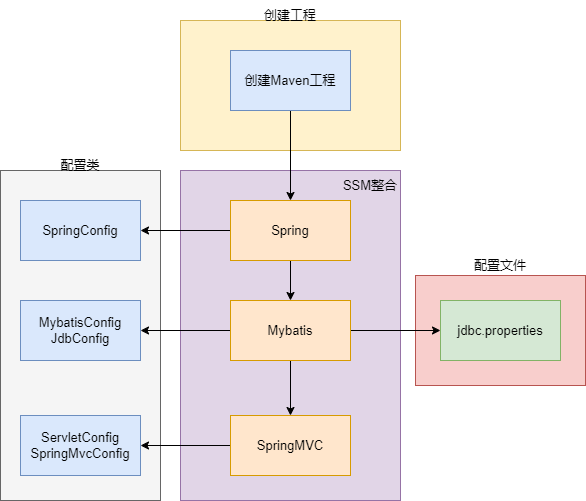

The diagram above was exported from draw.io. Its source (the exported page's mxGraphModel, read from the mxfile embedded in the PNG):
<mxGraphModel dx="1418" dy="820" grid="1" gridSize="10" guides="1" tooltips="1" connect="1" arrows="1" fold="1" page="1" pageScale="1" pageWidth="827" pageHeight="1169" math="0" shadow="0">
  <root>
    <mxCell id="0" />
    <mxCell id="1" parent="0" />
    <mxCell id="jThl4EGqu7K2cokpQCmP-24" value="" style="rounded=0;whiteSpace=wrap;html=1;fontSize=13;fillColor=#e1d5e7;strokeColor=#9673a6;" vertex="1" parent="1">
      <mxGeometry x="360" y="280" width="220" height="330" as="geometry" />
    </mxCell>
    <mxCell id="jThl4EGqu7K2cokpQCmP-21" value="" style="rounded=0;whiteSpace=wrap;html=1;fontSize=13;fillColor=#f8cecc;strokeColor=#b85450;" vertex="1" parent="1">
      <mxGeometry x="595" y="385" width="170" height="110" as="geometry" />
    </mxCell>
    <mxCell id="jThl4EGqu7K2cokpQCmP-19" value="" style="rounded=0;whiteSpace=wrap;html=1;fontSize=13;fillColor=#f5f5f5;strokeColor=#666666;fontColor=#333333;" vertex="1" parent="1">
      <mxGeometry x="180" y="280" width="160" height="330" as="geometry" />
    </mxCell>
    <mxCell id="jThl4EGqu7K2cokpQCmP-2" value="" style="rounded=0;whiteSpace=wrap;html=1;fontSize=13;fillColor=#fff2cc;strokeColor=#d6b656;" vertex="1" parent="1">
      <mxGeometry x="360" y="130" width="220" height="130" as="geometry" />
    </mxCell>
    <mxCell id="jThl4EGqu7K2cokpQCmP-5" style="edgeStyle=orthogonalEdgeStyle;rounded=0;orthogonalLoop=1;jettySize=auto;html=1;fontSize=13;" edge="1" parent="1" source="jThl4EGqu7K2cokpQCmP-3" target="jThl4EGqu7K2cokpQCmP-4">
      <mxGeometry relative="1" as="geometry" />
    </mxCell>
    <mxCell id="jThl4EGqu7K2cokpQCmP-3" value="创建Maven工程" style="rounded=0;whiteSpace=wrap;html=1;fontSize=13;fillColor=#dae8fc;strokeColor=#6c8ebf;" vertex="1" parent="1">
      <mxGeometry x="410" y="160" width="120" height="60" as="geometry" />
    </mxCell>
    <mxCell id="jThl4EGqu7K2cokpQCmP-7" style="edgeStyle=orthogonalEdgeStyle;rounded=0;orthogonalLoop=1;jettySize=auto;html=1;entryX=1;entryY=0.5;entryDx=0;entryDy=0;fontSize=13;" edge="1" parent="1" source="jThl4EGqu7K2cokpQCmP-4" target="jThl4EGqu7K2cokpQCmP-6">
      <mxGeometry relative="1" as="geometry" />
    </mxCell>
    <mxCell id="jThl4EGqu7K2cokpQCmP-17" style="edgeStyle=orthogonalEdgeStyle;rounded=0;orthogonalLoop=1;jettySize=auto;html=1;fontSize=13;" edge="1" parent="1" source="jThl4EGqu7K2cokpQCmP-4" target="jThl4EGqu7K2cokpQCmP-8">
      <mxGeometry relative="1" as="geometry" />
    </mxCell>
    <mxCell id="jThl4EGqu7K2cokpQCmP-4" value="Spring" style="rounded=0;whiteSpace=wrap;html=1;fontSize=13;fillColor=#ffe6cc;strokeColor=#d79b00;" vertex="1" parent="1">
      <mxGeometry x="410" y="310" width="120" height="60" as="geometry" />
    </mxCell>
    <mxCell id="jThl4EGqu7K2cokpQCmP-6" value="SpringConfig" style="rounded=0;whiteSpace=wrap;html=1;fontSize=13;fillColor=#dae8fc;strokeColor=#6c8ebf;" vertex="1" parent="1">
      <mxGeometry x="200" y="310" width="120" height="60" as="geometry" />
    </mxCell>
    <mxCell id="jThl4EGqu7K2cokpQCmP-11" style="edgeStyle=orthogonalEdgeStyle;rounded=0;orthogonalLoop=1;jettySize=auto;html=1;entryX=1;entryY=0.5;entryDx=0;entryDy=0;fontSize=13;" edge="1" parent="1" source="jThl4EGqu7K2cokpQCmP-8" target="jThl4EGqu7K2cokpQCmP-9">
      <mxGeometry relative="1" as="geometry" />
    </mxCell>
    <mxCell id="jThl4EGqu7K2cokpQCmP-16" style="edgeStyle=orthogonalEdgeStyle;rounded=0;orthogonalLoop=1;jettySize=auto;html=1;fontSize=13;" edge="1" parent="1" source="jThl4EGqu7K2cokpQCmP-8" target="jThl4EGqu7K2cokpQCmP-12">
      <mxGeometry relative="1" as="geometry" />
    </mxCell>
    <mxCell id="jThl4EGqu7K2cokpQCmP-18" style="edgeStyle=orthogonalEdgeStyle;rounded=0;orthogonalLoop=1;jettySize=auto;html=1;entryX=0.5;entryY=0;entryDx=0;entryDy=0;fontSize=13;" edge="1" parent="1" source="jThl4EGqu7K2cokpQCmP-8" target="jThl4EGqu7K2cokpQCmP-13">
      <mxGeometry relative="1" as="geometry" />
    </mxCell>
    <mxCell id="jThl4EGqu7K2cokpQCmP-8" value="Mybatis" style="rounded=0;whiteSpace=wrap;html=1;fontSize=13;fillColor=#ffe6cc;strokeColor=#d79b00;" vertex="1" parent="1">
      <mxGeometry x="410" y="410" width="120" height="60" as="geometry" />
    </mxCell>
    <mxCell id="jThl4EGqu7K2cokpQCmP-9" value="MybatisConfig&lt;br style=&quot;font-size: 13px;&quot;&gt;JdbConfig" style="rounded=0;whiteSpace=wrap;html=1;fontSize=13;fillColor=#dae8fc;strokeColor=#6c8ebf;" vertex="1" parent="1">
      <mxGeometry x="200" y="410" width="120" height="60" as="geometry" />
    </mxCell>
    <mxCell id="jThl4EGqu7K2cokpQCmP-12" value="jdbc.properties" style="rounded=0;whiteSpace=wrap;html=1;fontSize=13;fillColor=#d5e8d4;strokeColor=#82b366;" vertex="1" parent="1">
      <mxGeometry x="620" y="410" width="120" height="60" as="geometry" />
    </mxCell>
    <mxCell id="jThl4EGqu7K2cokpQCmP-15" style="edgeStyle=orthogonalEdgeStyle;rounded=0;orthogonalLoop=1;jettySize=auto;html=1;fontSize=13;" edge="1" parent="1" source="jThl4EGqu7K2cokpQCmP-13" target="jThl4EGqu7K2cokpQCmP-14">
      <mxGeometry relative="1" as="geometry" />
    </mxCell>
    <mxCell id="jThl4EGqu7K2cokpQCmP-13" value="SpringMVC" style="rounded=0;whiteSpace=wrap;html=1;fontSize=13;fillColor=#ffe6cc;strokeColor=#d79b00;" vertex="1" parent="1">
      <mxGeometry x="410" y="525" width="120" height="60" as="geometry" />
    </mxCell>
    <mxCell id="jThl4EGqu7K2cokpQCmP-14" value="ServletConfig&lt;br style=&quot;font-size: 13px;&quot;&gt;SpringMvcConfig" style="rounded=0;whiteSpace=wrap;html=1;fontSize=13;fillColor=#dae8fc;strokeColor=#6c8ebf;" vertex="1" parent="1">
      <mxGeometry x="200" y="525" width="120" height="60" as="geometry" />
    </mxCell>
    <mxCell id="jThl4EGqu7K2cokpQCmP-20" value="配置类" style="text;html=1;strokeColor=none;fillColor=none;align=center;verticalAlign=middle;whiteSpace=wrap;rounded=0;fontSize=13;" vertex="1" parent="1">
      <mxGeometry x="230" y="260" width="60" height="30" as="geometry" />
    </mxCell>
    <mxCell id="jThl4EGqu7K2cokpQCmP-22" value="配置文件" style="text;html=1;strokeColor=none;fillColor=none;align=center;verticalAlign=middle;whiteSpace=wrap;rounded=0;fontSize=13;" vertex="1" parent="1">
      <mxGeometry x="650" y="360" width="60" height="30" as="geometry" />
    </mxCell>
    <mxCell id="jThl4EGqu7K2cokpQCmP-23" value="创建工程" style="text;html=1;strokeColor=none;fillColor=none;align=center;verticalAlign=middle;whiteSpace=wrap;rounded=0;fontSize=13;" vertex="1" parent="1">
      <mxGeometry x="440" y="110" width="60" height="30" as="geometry" />
    </mxCell>
    <mxCell id="jThl4EGqu7K2cokpQCmP-25" value="SSM整合" style="text;html=1;strokeColor=none;fillColor=none;align=center;verticalAlign=middle;whiteSpace=wrap;rounded=0;fontSize=13;" vertex="1" parent="1">
      <mxGeometry x="520" y="280" width="60" height="30" as="geometry" />
    </mxCell>
  </root>
</mxGraphModel>